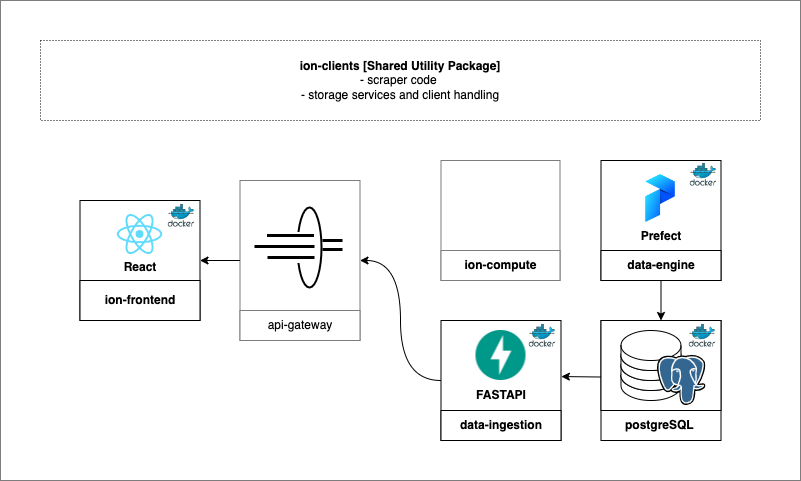

The diagram above was exported from draw.io. Its source (the exported page's mxGraphModel, read from the mxfile embedded in the PNG):
<mxGraphModel dx="806" dy="974" grid="1" gridSize="10" guides="1" tooltips="1" connect="1" arrows="1" fold="1" page="1" pageScale="1" pageWidth="827" pageHeight="1169" math="0" shadow="0">
  <root>
    <mxCell id="0" />
    <mxCell id="1" parent="0" />
    <mxCell id="SVXWoCBxhuAYc9xkuDlU-72" value="" style="rounded=0;whiteSpace=wrap;html=1;strokeColor=#7D7D7D;strokeWidth=1;" vertex="1" parent="1">
      <mxGeometry x="840" y="520" width="800" height="480" as="geometry" />
    </mxCell>
    <mxCell id="vQ2DJIrth9r0bhbWksOf-9" value="&lt;b&gt;ion-clients [Shared Utility Package]&lt;/b&gt;&lt;br&gt;- scraper code&amp;nbsp;&lt;br&gt;- storage services and client handling" style="rounded=0;whiteSpace=wrap;html=1;dashed=1;dashPattern=1 2;" parent="1" vertex="1">
      <mxGeometry x="880" y="560" width="720" height="80" as="geometry" />
    </mxCell>
    <mxCell id="vQ2DJIrth9r0bhbWksOf-18" value="" style="rounded=0;whiteSpace=wrap;html=1;fontStyle=1;strokeColor=#7D7D7D;" parent="1" vertex="1">
      <mxGeometry x="1280.5" y="680" width="119" height="120" as="geometry" />
    </mxCell>
    <mxCell id="SVXWoCBxhuAYc9xkuDlU-13" value="" style="group" vertex="1" connectable="0" parent="1">
      <mxGeometry x="1440.5" y="840" width="120" height="120" as="geometry" />
    </mxCell>
    <mxCell id="SVXWoCBxhuAYc9xkuDlU-5" value="" style="whiteSpace=wrap;html=1;aspect=fixed;strokeColor=#000000;" vertex="1" parent="SVXWoCBxhuAYc9xkuDlU-13">
      <mxGeometry width="120" height="120" as="geometry" />
    </mxCell>
    <mxCell id="SVXWoCBxhuAYc9xkuDlU-12" value="" style="rounded=0;whiteSpace=wrap;html=1;strokeColor=#000000;" vertex="1" parent="SVXWoCBxhuAYc9xkuDlU-13">
      <mxGeometry width="120" height="90" as="geometry" />
    </mxCell>
    <mxCell id="SVXWoCBxhuAYc9xkuDlU-8" value="" style="shape=cylinder3;whiteSpace=wrap;html=1;boundedLbl=1;backgroundOutline=1;size=15;" vertex="1" parent="SVXWoCBxhuAYc9xkuDlU-13">
      <mxGeometry x="20" y="40" width="60" height="40" as="geometry" />
    </mxCell>
    <mxCell id="SVXWoCBxhuAYc9xkuDlU-7" value="" style="shape=cylinder3;whiteSpace=wrap;html=1;boundedLbl=1;backgroundOutline=1;size=15;" vertex="1" parent="SVXWoCBxhuAYc9xkuDlU-13">
      <mxGeometry x="20" y="30" width="60" height="40" as="geometry" />
    </mxCell>
    <mxCell id="SVXWoCBxhuAYc9xkuDlU-6" value="" style="shape=cylinder3;whiteSpace=wrap;html=1;boundedLbl=1;backgroundOutline=1;size=15;" vertex="1" parent="SVXWoCBxhuAYc9xkuDlU-13">
      <mxGeometry x="20" y="20" width="60" height="40" as="geometry" />
    </mxCell>
    <mxCell id="vQ2DJIrth9r0bhbWksOf-6" value="" style="shape=cylinder3;whiteSpace=wrap;html=1;boundedLbl=1;backgroundOutline=1;size=15;" parent="SVXWoCBxhuAYc9xkuDlU-13" vertex="1">
      <mxGeometry x="20" y="10" width="60" height="40" as="geometry" />
    </mxCell>
    <mxCell id="SVXWoCBxhuAYc9xkuDlU-3" value="" style="shape=image;verticalLabelPosition=bottom;labelBackgroundColor=default;verticalAlign=top;aspect=fixed;imageAspect=0;image=https://upload.wikimedia.org/wikipedia/commons/2/29/Postgresql_elephant.svg;" vertex="1" parent="SVXWoCBxhuAYc9xkuDlU-13">
      <mxGeometry x="56.5" y="35" width="48.46" height="50" as="geometry" />
    </mxCell>
    <mxCell id="SVXWoCBxhuAYc9xkuDlU-10" value="postgreSQL&amp;nbsp;" style="text;html=1;strokeColor=none;fillColor=none;align=center;verticalAlign=middle;whiteSpace=wrap;rounded=0;fontStyle=1" vertex="1" parent="SVXWoCBxhuAYc9xkuDlU-13">
      <mxGeometry y="90" width="120" height="30" as="geometry" />
    </mxCell>
    <mxCell id="SVXWoCBxhuAYc9xkuDlU-69" value="" style="shape=image;verticalLabelPosition=bottom;labelBackgroundColor=default;verticalAlign=top;aspect=fixed;imageAspect=0;image=https://cdn.thenewstack.io/media/2014/04/homepage-docker-logo.png;" vertex="1" parent="SVXWoCBxhuAYc9xkuDlU-13">
      <mxGeometry x="86.5" y="3" width="30.5" height="25.24" as="geometry" />
    </mxCell>
    <mxCell id="SVXWoCBxhuAYc9xkuDlU-18" value="" style="group" vertex="1" connectable="0" parent="1">
      <mxGeometry x="1440.5" y="680" width="120" height="120" as="geometry" />
    </mxCell>
    <mxCell id="SVXWoCBxhuAYc9xkuDlU-14" value="" style="whiteSpace=wrap;html=1;aspect=fixed;strokeColor=#000000;" vertex="1" parent="SVXWoCBxhuAYc9xkuDlU-18">
      <mxGeometry width="120" height="120" as="geometry" />
    </mxCell>
    <mxCell id="SVXWoCBxhuAYc9xkuDlU-1" value="" style="shape=image;verticalLabelPosition=bottom;labelBackgroundColor=default;verticalAlign=top;aspect=fixed;imageAspect=0;image=https://cdn.cookielaw.org/logos/06aed6f4-2a95-4ea3-830f-8a58d00e95f3/a5bbb6a9-9eda-4337-911d-748d3ba8de00/e6a6f399-c126-472d-8dcb-721200063fe9/prefect-logo-gradient-navy.png;clipPath=inset(0% 83.33% 0% 0%);" vertex="1" parent="SVXWoCBxhuAYc9xkuDlU-18">
      <mxGeometry x="44.440000000000055" y="14.090000000000032" width="31.11" height="47.91" as="geometry" />
    </mxCell>
    <mxCell id="SVXWoCBxhuAYc9xkuDlU-16" value="&lt;b&gt;Prefect&lt;/b&gt;" style="text;html=1;strokeColor=none;fillColor=none;align=center;verticalAlign=middle;whiteSpace=wrap;rounded=0;" vertex="1" parent="SVXWoCBxhuAYc9xkuDlU-18">
      <mxGeometry y="61" width="120" height="30" as="geometry" />
    </mxCell>
    <mxCell id="SVXWoCBxhuAYc9xkuDlU-17" value="&lt;b&gt;data-engine&lt;/b&gt;" style="rounded=0;whiteSpace=wrap;html=1;strokeColor=#000000;" vertex="1" parent="SVXWoCBxhuAYc9xkuDlU-18">
      <mxGeometry y="90" width="120" height="30" as="geometry" />
    </mxCell>
    <mxCell id="SVXWoCBxhuAYc9xkuDlU-67" value="" style="shape=image;verticalLabelPosition=bottom;labelBackgroundColor=default;verticalAlign=top;aspect=fixed;imageAspect=0;image=https://cdn.thenewstack.io/media/2014/04/homepage-docker-logo.png;" vertex="1" parent="SVXWoCBxhuAYc9xkuDlU-18">
      <mxGeometry x="87.5" y="2" width="30.5" height="25.24" as="geometry" />
    </mxCell>
    <mxCell id="SVXWoCBxhuAYc9xkuDlU-24" value="" style="group" vertex="1" connectable="0" parent="1">
      <mxGeometry x="919.5" y="720" width="120" height="120" as="geometry" />
    </mxCell>
    <mxCell id="SVXWoCBxhuAYc9xkuDlU-20" value="" style="whiteSpace=wrap;html=1;aspect=fixed;strokeColor=#000000;container=0;" vertex="1" parent="SVXWoCBxhuAYc9xkuDlU-24">
      <mxGeometry width="120" height="120" as="geometry" />
    </mxCell>
    <mxCell id="SVXWoCBxhuAYc9xkuDlU-22" value="&lt;b&gt;React&lt;/b&gt;" style="text;html=1;strokeColor=none;fillColor=none;align=center;verticalAlign=middle;whiteSpace=wrap;rounded=0;container=0;" vertex="1" parent="SVXWoCBxhuAYc9xkuDlU-24">
      <mxGeometry y="52" width="120" height="30" as="geometry" />
    </mxCell>
    <mxCell id="SVXWoCBxhuAYc9xkuDlU-23" value="&lt;b&gt;ion-frontend&lt;/b&gt;" style="rounded=0;whiteSpace=wrap;html=1;strokeColor=#000000;container=0;" vertex="1" parent="SVXWoCBxhuAYc9xkuDlU-24">
      <mxGeometry y="80" width="120" height="40" as="geometry" />
    </mxCell>
    <mxCell id="hdRkNQ8Wkv3Grxnh5tuh-3" value="" style="shape=image;verticalLabelPosition=bottom;labelBackgroundColor=default;verticalAlign=top;aspect=fixed;imageAspect=0;image=https://upload.wikimedia.org/wikipedia/commons/thumb/a/a7/React-icon.svg/2300px-React-icon.svg.png;container=0;" parent="SVXWoCBxhuAYc9xkuDlU-24" vertex="1">
      <mxGeometry x="37" y="14" width="46.02" height="40" as="geometry" />
    </mxCell>
    <mxCell id="SVXWoCBxhuAYc9xkuDlU-60" value="" style="shape=image;verticalLabelPosition=bottom;labelBackgroundColor=default;verticalAlign=top;aspect=fixed;imageAspect=0;image=https://cdn.thenewstack.io/media/2014/04/homepage-docker-logo.png;" vertex="1" parent="SVXWoCBxhuAYc9xkuDlU-24">
      <mxGeometry x="86.5" y="3" width="30.5" height="25.24" as="geometry" />
    </mxCell>
    <mxCell id="SVXWoCBxhuAYc9xkuDlU-31" value="" style="group" vertex="1" connectable="0" parent="1">
      <mxGeometry x="1280.5" y="840" width="120" height="120" as="geometry" />
    </mxCell>
    <mxCell id="SVXWoCBxhuAYc9xkuDlU-27" value="" style="whiteSpace=wrap;html=1;aspect=fixed;strokeColor=#000000;container=0;" vertex="1" parent="SVXWoCBxhuAYc9xkuDlU-31">
      <mxGeometry width="120" height="120" as="geometry" />
    </mxCell>
    <mxCell id="SVXWoCBxhuAYc9xkuDlU-28" value="&lt;b&gt;FASTAPI&lt;/b&gt;" style="text;html=1;strokeColor=none;fillColor=none;align=center;verticalAlign=middle;whiteSpace=wrap;rounded=0;container=0;" vertex="1" parent="SVXWoCBxhuAYc9xkuDlU-31">
      <mxGeometry y="60" width="120" height="30" as="geometry" />
    </mxCell>
    <mxCell id="SVXWoCBxhuAYc9xkuDlU-29" value="&lt;b&gt;data-ingestion&lt;/b&gt;" style="rounded=0;whiteSpace=wrap;html=1;strokeColor=#000000;container=0;" vertex="1" parent="SVXWoCBxhuAYc9xkuDlU-31">
      <mxGeometry y="90" width="120" height="30" as="geometry" />
    </mxCell>
    <mxCell id="SVXWoCBxhuAYc9xkuDlU-25" value="" style="shape=image;verticalLabelPosition=bottom;labelBackgroundColor=default;verticalAlign=top;aspect=fixed;imageAspect=0;image=https://pbs.twimg.com/profile_images/1417542931209199621/fWMEIB5j_400x400.jpg;" vertex="1" parent="SVXWoCBxhuAYc9xkuDlU-31">
      <mxGeometry x="35" y="10" width="50" height="50" as="geometry" />
    </mxCell>
    <mxCell id="SVXWoCBxhuAYc9xkuDlU-68" value="" style="shape=image;verticalLabelPosition=bottom;labelBackgroundColor=default;verticalAlign=top;aspect=fixed;imageAspect=0;image=https://cdn.thenewstack.io/media/2014/04/homepage-docker-logo.png;" vertex="1" parent="SVXWoCBxhuAYc9xkuDlU-31">
      <mxGeometry x="86.5" y="3" width="30.5" height="25.24" as="geometry" />
    </mxCell>
    <mxCell id="SVXWoCBxhuAYc9xkuDlU-35" style="edgeStyle=orthogonalEdgeStyle;rounded=0;orthogonalLoop=1;jettySize=auto;html=1;exitX=0.5;exitY=1;exitDx=0;exitDy=0;entryX=0.5;entryY=0;entryDx=0;entryDy=0;" edge="1" parent="1" source="SVXWoCBxhuAYc9xkuDlU-17" target="SVXWoCBxhuAYc9xkuDlU-12">
      <mxGeometry relative="1" as="geometry" />
    </mxCell>
    <mxCell id="SVXWoCBxhuAYc9xkuDlU-37" value="" style="endArrow=classic;html=1;rounded=0;exitX=0;exitY=0.628;exitDx=0;exitDy=0;entryX=1.003;entryY=0.467;entryDx=0;entryDy=0;entryPerimeter=0;exitPerimeter=0;" edge="1" parent="1" source="SVXWoCBxhuAYc9xkuDlU-12" target="SVXWoCBxhuAYc9xkuDlU-27">
      <mxGeometry width="50" height="50" relative="1" as="geometry">
        <mxPoint x="1310.5" y="870" as="sourcePoint" />
        <mxPoint x="1360.5" y="820" as="targetPoint" />
      </mxGeometry>
    </mxCell>
    <mxCell id="SVXWoCBxhuAYc9xkuDlU-50" value="" style="group" vertex="1" connectable="0" parent="1">
      <mxGeometry x="1079.5" y="700" width="120" height="160" as="geometry" />
    </mxCell>
    <mxCell id="SVXWoCBxhuAYc9xkuDlU-38" value="" style="rounded=0;whiteSpace=wrap;html=1;strokeColor=#7D7D7D;" vertex="1" parent="SVXWoCBxhuAYc9xkuDlU-50">
      <mxGeometry width="120" height="160" as="geometry" />
    </mxCell>
    <mxCell id="SVXWoCBxhuAYc9xkuDlU-47" value="" style="group" vertex="1" connectable="0" parent="SVXWoCBxhuAYc9xkuDlU-50">
      <mxGeometry x="14.5" y="27" width="88" height="80" as="geometry" />
    </mxCell>
    <mxCell id="SVXWoCBxhuAYc9xkuDlU-39" value="" style="ellipse;whiteSpace=wrap;html=1;strokeColor=#000000;strokeWidth=2;" vertex="1" parent="SVXWoCBxhuAYc9xkuDlU-47">
      <mxGeometry x="43" width="24" height="80" as="geometry" />
    </mxCell>
    <mxCell id="SVXWoCBxhuAYc9xkuDlU-41" value="" style="rounded=0;whiteSpace=wrap;html=1;strokeColor=#FFFFFF;" vertex="1" parent="SVXWoCBxhuAYc9xkuDlU-47">
      <mxGeometry x="41" y="25" width="10" height="30" as="geometry" />
    </mxCell>
    <mxCell id="SVXWoCBxhuAYc9xkuDlU-42" value="" style="endArrow=none;html=1;strokeWidth=3;curved=1;" edge="1" parent="SVXWoCBxhuAYc9xkuDlU-47">
      <mxGeometry width="50" height="50" relative="1" as="geometry">
        <mxPoint x="12.5" y="28" as="sourcePoint" />
        <mxPoint x="59.5" y="28" as="targetPoint" />
      </mxGeometry>
    </mxCell>
    <mxCell id="SVXWoCBxhuAYc9xkuDlU-43" value="" style="endArrow=none;html=1;strokeWidth=3;curved=1;" edge="1" parent="SVXWoCBxhuAYc9xkuDlU-47">
      <mxGeometry width="50" height="50" relative="1" as="geometry">
        <mxPoint y="39" as="sourcePoint" />
        <mxPoint x="60" y="39" as="targetPoint" />
      </mxGeometry>
    </mxCell>
    <mxCell id="SVXWoCBxhuAYc9xkuDlU-44" value="" style="endArrow=none;html=1;strokeWidth=3;curved=1;" edge="1" parent="SVXWoCBxhuAYc9xkuDlU-47">
      <mxGeometry width="50" height="50" relative="1" as="geometry">
        <mxPoint x="13" y="50" as="sourcePoint" />
        <mxPoint x="60" y="50" as="targetPoint" />
      </mxGeometry>
    </mxCell>
    <mxCell id="SVXWoCBxhuAYc9xkuDlU-45" value="" style="endArrow=none;html=1;strokeWidth=3;curved=1;" edge="1" parent="SVXWoCBxhuAYc9xkuDlU-47">
      <mxGeometry width="50" height="50" relative="1" as="geometry">
        <mxPoint x="68" y="33" as="sourcePoint" />
        <mxPoint x="88" y="33" as="targetPoint" />
      </mxGeometry>
    </mxCell>
    <mxCell id="SVXWoCBxhuAYc9xkuDlU-46" value="" style="endArrow=none;html=1;strokeWidth=3;curved=1;" edge="1" parent="SVXWoCBxhuAYc9xkuDlU-47">
      <mxGeometry width="50" height="50" relative="1" as="geometry">
        <mxPoint x="68" y="42" as="sourcePoint" />
        <mxPoint x="88" y="42" as="targetPoint" />
      </mxGeometry>
    </mxCell>
    <mxCell id="SVXWoCBxhuAYc9xkuDlU-48" value="api-gateway" style="rounded=0;whiteSpace=wrap;html=1;strokeColor=#7D7D7D;strokeWidth=1;" vertex="1" parent="SVXWoCBxhuAYc9xkuDlU-50">
      <mxGeometry y="130" width="120" height="30" as="geometry" />
    </mxCell>
    <mxCell id="SVXWoCBxhuAYc9xkuDlU-52" value="" style="endArrow=classic;html=1;strokeWidth=1;curved=1;entryX=1;entryY=0.5;entryDx=0;entryDy=0;exitX=0;exitY=0.5;exitDx=0;exitDy=0;" edge="1" parent="1" source="SVXWoCBxhuAYc9xkuDlU-38" target="SVXWoCBxhuAYc9xkuDlU-20">
      <mxGeometry width="50" height="50" relative="1" as="geometry">
        <mxPoint x="1159.5" y="710" as="sourcePoint" />
        <mxPoint x="1209.5" y="660" as="targetPoint" />
      </mxGeometry>
    </mxCell>
    <mxCell id="SVXWoCBxhuAYc9xkuDlU-53" style="edgeStyle=orthogonalEdgeStyle;curved=1;orthogonalLoop=1;jettySize=auto;html=1;entryX=1;entryY=0.5;entryDx=0;entryDy=0;strokeWidth=1;" edge="1" parent="1" source="SVXWoCBxhuAYc9xkuDlU-27" target="SVXWoCBxhuAYc9xkuDlU-38">
      <mxGeometry relative="1" as="geometry" />
    </mxCell>
    <mxCell id="SVXWoCBxhuAYc9xkuDlU-55" value="ion-compute" style="rounded=0;whiteSpace=wrap;html=1;fontStyle=1;strokeColor=#7D7D7D;" vertex="1" parent="1">
      <mxGeometry x="1280.5" y="770" width="119" height="30" as="geometry" />
    </mxCell>
  </root>
</mxGraphModel>